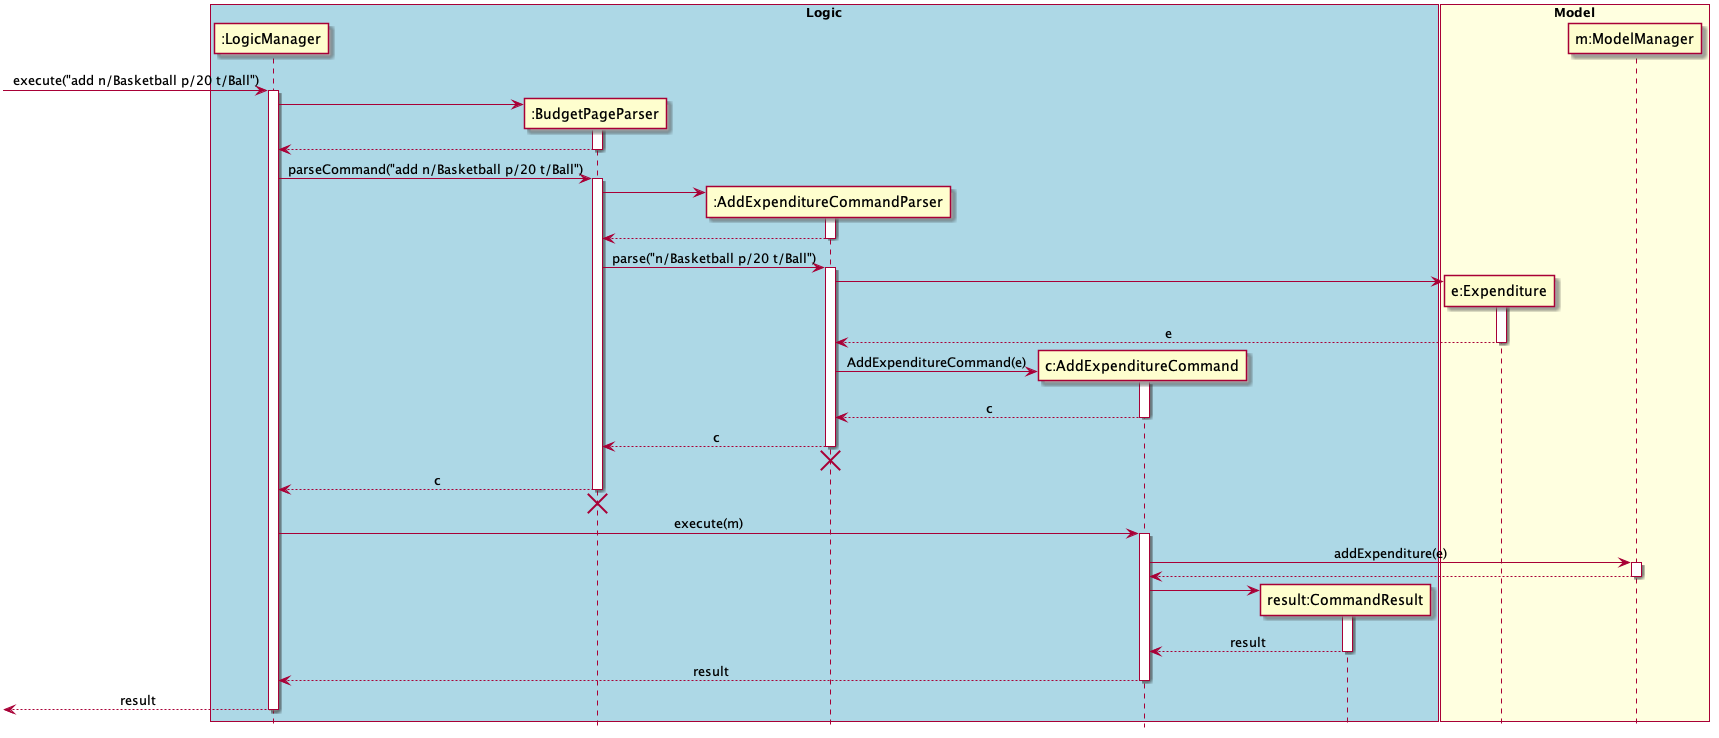

The diagram above was rendered by PlantUML. Its source (embedded in the PNG):
@startuml
skinparam Sequence {
    MessageAlign center
}
hide footbox
box "Logic" #LightBlue
participant ":LogicManager" as LM
participant ":BudgetPageParser" as BPP
participant ":AddExpenditureCommandParser" as AECP
participant "c:AddExpenditureCommand" as AEC
participant "result:CommandResult" as CR
end box

box "Model" #LightYellow
participant "e:Expenditure" as Expenditure
participant "m:ModelManager" as M
end box

[-> LM : execute("add n/Basketball p/20 t/Ball")
activate LM
create BPP
LM -> BPP
activate BPP
LM <-- BPP

deactivate BPP
LM -> BPP : parseCommand("add n/Basketball p/20 t/Ball")
activate BPP

create AECP
BPP -> AECP
activate AECP
BPP <-- AECP
deactivate AECP
BPP -> AECP : parse("n/Basketball p/20 t/Ball")
activate AECP

create Expenditure
AECP -> Expenditure
activate Expenditure
AECP <-- Expenditure : e
deactivate Expenditure

create AEC
AECP -> AEC : AddExpenditureCommand(e)
activate AEC
AECP <-- AEC : c
deactivate AEC
BPP <-- AECP : c
deactivate AECP
BPP <-[hidden]- AECP
destroy AECP

deactivate AECP
LM <-- BPP : c
deactivate BPP
LM <-[hidden]- BPP
destroy BPP

LM -> AEC: execute(m)

activate AEC
AEC -> M : addExpenditure(e)
activate M
AEC <-- M
deactivate M

create CR
AEC -> CR
activate CR
AEC <-- CR : result
deactivate CR

LM <-- AEC: result
deactivate AEC
[<-- LM : result
deactivate LM

@enduml